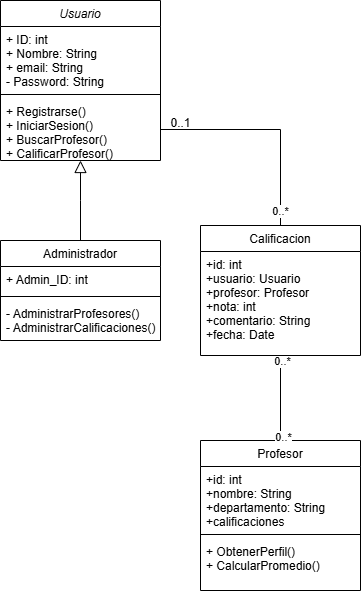

The diagram above was exported from draw.io. Its source (the exported page's mxGraphModel, read from the mxfile embedded in the PNG):
<mxGraphModel dx="1246" dy="713" grid="1" gridSize="10" guides="1" tooltips="1" connect="1" arrows="1" fold="1" page="1" pageScale="1" pageWidth="827" pageHeight="1169" math="0" shadow="0">
  <root>
    <mxCell id="WIyWlLk6GJQsqaUBKTNV-0" />
    <mxCell id="WIyWlLk6GJQsqaUBKTNV-1" parent="WIyWlLk6GJQsqaUBKTNV-0" />
    <mxCell id="zkfFHV4jXpPFQw0GAbJ--0" value="Usuario" style="swimlane;fontStyle=2;align=center;verticalAlign=top;childLayout=stackLayout;horizontal=1;startSize=26;horizontalStack=0;resizeParent=1;resizeLast=0;collapsible=1;marginBottom=0;rounded=0;shadow=0;strokeWidth=1;" parent="WIyWlLk6GJQsqaUBKTNV-1" vertex="1">
      <mxGeometry x="220" y="120" width="160" height="160" as="geometry">
        <mxRectangle x="230" y="140" width="160" height="26" as="alternateBounds" />
      </mxGeometry>
    </mxCell>
    <mxCell id="zkfFHV4jXpPFQw0GAbJ--1" value="+ ID: int&#10;+ Nombre: String&#10;+ email: String&#10;- Password: String" style="text;align=left;verticalAlign=top;spacingLeft=4;spacingRight=4;overflow=hidden;rotatable=0;points=[[0,0.5],[1,0.5]];portConstraint=eastwest;" parent="zkfFHV4jXpPFQw0GAbJ--0" vertex="1">
      <mxGeometry y="26" width="160" height="64" as="geometry" />
    </mxCell>
    <mxCell id="zkfFHV4jXpPFQw0GAbJ--4" value="" style="line;html=1;strokeWidth=1;align=left;verticalAlign=middle;spacingTop=-1;spacingLeft=3;spacingRight=3;rotatable=0;labelPosition=right;points=[];portConstraint=eastwest;" parent="zkfFHV4jXpPFQw0GAbJ--0" vertex="1">
      <mxGeometry y="90" width="160" height="8" as="geometry" />
    </mxCell>
    <mxCell id="zkfFHV4jXpPFQw0GAbJ--5" value="+ Registrarse()&#10;+ IniciarSesion()&#10;+ BuscarProfesor()&#10;+ CalificarProfesor()" style="text;align=left;verticalAlign=top;spacingLeft=4;spacingRight=4;overflow=hidden;rotatable=0;points=[[0,0.5],[1,0.5]];portConstraint=eastwest;" parent="zkfFHV4jXpPFQw0GAbJ--0" vertex="1">
      <mxGeometry y="98" width="160" height="62" as="geometry" />
    </mxCell>
    <mxCell id="zkfFHV4jXpPFQw0GAbJ--13" value="Administrador" style="swimlane;fontStyle=0;align=center;verticalAlign=top;childLayout=stackLayout;horizontal=1;startSize=26;horizontalStack=0;resizeParent=1;resizeLast=0;collapsible=1;marginBottom=0;rounded=0;shadow=0;strokeWidth=1;" parent="WIyWlLk6GJQsqaUBKTNV-1" vertex="1">
      <mxGeometry x="220" y="360" width="160" height="100" as="geometry">
        <mxRectangle x="330" y="360" width="170" height="26" as="alternateBounds" />
      </mxGeometry>
    </mxCell>
    <mxCell id="zkfFHV4jXpPFQw0GAbJ--14" value="+ Admin_ID: int" style="text;align=left;verticalAlign=top;spacingLeft=4;spacingRight=4;overflow=hidden;rotatable=0;points=[[0,0.5],[1,0.5]];portConstraint=eastwest;" parent="zkfFHV4jXpPFQw0GAbJ--13" vertex="1">
      <mxGeometry y="26" width="160" height="26" as="geometry" />
    </mxCell>
    <mxCell id="zkfFHV4jXpPFQw0GAbJ--15" value="" style="line;html=1;strokeWidth=1;align=left;verticalAlign=middle;spacingTop=-1;spacingLeft=3;spacingRight=3;rotatable=0;labelPosition=right;points=[];portConstraint=eastwest;" parent="zkfFHV4jXpPFQw0GAbJ--13" vertex="1">
      <mxGeometry y="52" width="160" height="8" as="geometry" />
    </mxCell>
    <mxCell id="QVzFjs651i-9Vvc3L8fw-3" value="- AdministrarProfesores()&#10;- AdministrarCalificaciones()" style="text;align=left;verticalAlign=top;spacingLeft=4;spacingRight=4;overflow=hidden;rotatable=0;points=[[0,0.5],[1,0.5]];portConstraint=eastwest;" vertex="1" parent="zkfFHV4jXpPFQw0GAbJ--13">
      <mxGeometry y="60" width="160" height="40" as="geometry" />
    </mxCell>
    <mxCell id="zkfFHV4jXpPFQw0GAbJ--16" value="" style="endArrow=block;endSize=10;endFill=0;shadow=0;strokeWidth=1;rounded=0;curved=0;edgeStyle=elbowEdgeStyle;elbow=vertical;" parent="WIyWlLk6GJQsqaUBKTNV-1" source="zkfFHV4jXpPFQw0GAbJ--13" target="zkfFHV4jXpPFQw0GAbJ--0" edge="1">
      <mxGeometry width="160" relative="1" as="geometry">
        <mxPoint x="210" y="373" as="sourcePoint" />
        <mxPoint x="310" y="271" as="targetPoint" />
      </mxGeometry>
    </mxCell>
    <mxCell id="zkfFHV4jXpPFQw0GAbJ--17" value="Profesor" style="swimlane;fontStyle=0;align=center;verticalAlign=top;childLayout=stackLayout;horizontal=1;startSize=26;horizontalStack=0;resizeParent=1;resizeLast=0;collapsible=1;marginBottom=0;rounded=0;shadow=0;strokeWidth=1;" parent="WIyWlLk6GJQsqaUBKTNV-1" vertex="1">
      <mxGeometry x="420" y="560" width="160" height="150" as="geometry">
        <mxRectangle x="520" y="360" width="160" height="26" as="alternateBounds" />
      </mxGeometry>
    </mxCell>
    <mxCell id="zkfFHV4jXpPFQw0GAbJ--18" value="+id: int&#10;+nombre: String&#10;+departamento: String&#10;+calificaciones" style="text;align=left;verticalAlign=top;spacingLeft=4;spacingRight=4;overflow=hidden;rotatable=0;points=[[0,0.5],[1,0.5]];portConstraint=eastwest;" parent="zkfFHV4jXpPFQw0GAbJ--17" vertex="1">
      <mxGeometry y="26" width="160" height="64" as="geometry" />
    </mxCell>
    <mxCell id="zkfFHV4jXpPFQw0GAbJ--23" value="" style="line;html=1;strokeWidth=1;align=left;verticalAlign=middle;spacingTop=-1;spacingLeft=3;spacingRight=3;rotatable=0;labelPosition=right;points=[];portConstraint=eastwest;" parent="zkfFHV4jXpPFQw0GAbJ--17" vertex="1">
      <mxGeometry y="90" width="160" height="8" as="geometry" />
    </mxCell>
    <mxCell id="zkfFHV4jXpPFQw0GAbJ--25" value="+ ObtenerPerfil()&#10;+ CalcularPromedio()" style="text;align=left;verticalAlign=top;spacingLeft=4;spacingRight=4;overflow=hidden;rotatable=0;points=[[0,0.5],[1,0.5]];portConstraint=eastwest;" parent="zkfFHV4jXpPFQw0GAbJ--17" vertex="1">
      <mxGeometry y="98" width="160" height="36" as="geometry" />
    </mxCell>
    <mxCell id="QVzFjs651i-9Vvc3L8fw-13" style="rounded=0;orthogonalLoop=1;jettySize=auto;html=1;edgeStyle=orthogonalEdgeStyle;endArrow=none;startFill=0;" edge="1" parent="WIyWlLk6GJQsqaUBKTNV-1" source="QVzFjs651i-9Vvc3L8fw-9" target="zkfFHV4jXpPFQw0GAbJ--5">
      <mxGeometry relative="1" as="geometry" />
    </mxCell>
    <mxCell id="QVzFjs651i-9Vvc3L8fw-15" value="0..*" style="edgeLabel;html=1;align=center;verticalAlign=middle;resizable=0;points=[];" vertex="1" connectable="0" parent="QVzFjs651i-9Vvc3L8fw-13">
      <mxGeometry x="-0.8673" y="1" relative="1" as="geometry">
        <mxPoint as="offset" />
      </mxGeometry>
    </mxCell>
    <mxCell id="QVzFjs651i-9Vvc3L8fw-18" style="edgeStyle=orthogonalEdgeStyle;rounded=0;orthogonalLoop=1;jettySize=auto;html=1;endArrow=none;startFill=0;entryX=0.5;entryY=0;entryDx=0;entryDy=0;" edge="1" parent="WIyWlLk6GJQsqaUBKTNV-1" source="QVzFjs651i-9Vvc3L8fw-9" target="zkfFHV4jXpPFQw0GAbJ--17">
      <mxGeometry relative="1" as="geometry">
        <mxPoint x="710" y="290" as="targetPoint" />
      </mxGeometry>
    </mxCell>
    <mxCell id="QVzFjs651i-9Vvc3L8fw-19" value="0..*" style="edgeLabel;html=1;align=center;verticalAlign=middle;resizable=0;points=[];" vertex="1" connectable="0" parent="QVzFjs651i-9Vvc3L8fw-18">
      <mxGeometry x="-0.8615" y="1" relative="1" as="geometry">
        <mxPoint as="offset" />
      </mxGeometry>
    </mxCell>
    <mxCell id="QVzFjs651i-9Vvc3L8fw-20" value="0..*" style="edgeLabel;html=1;align=center;verticalAlign=middle;resizable=0;points=[];" vertex="1" connectable="0" parent="QVzFjs651i-9Vvc3L8fw-18">
      <mxGeometry x="0.9023" y="2" relative="1" as="geometry">
        <mxPoint as="offset" />
      </mxGeometry>
    </mxCell>
    <mxCell id="QVzFjs651i-9Vvc3L8fw-9" value="Calificacion" style="swimlane;fontStyle=0;align=center;verticalAlign=top;childLayout=stackLayout;horizontal=1;startSize=26;horizontalStack=0;resizeParent=1;resizeLast=0;collapsible=1;marginBottom=0;rounded=0;shadow=0;strokeWidth=1;" vertex="1" parent="WIyWlLk6GJQsqaUBKTNV-1">
      <mxGeometry x="420" y="345" width="160" height="130" as="geometry">
        <mxRectangle x="520" y="360" width="160" height="26" as="alternateBounds" />
      </mxGeometry>
    </mxCell>
    <mxCell id="QVzFjs651i-9Vvc3L8fw-10" value="+id: int&#10;+usuario: Usuario&#10;+profesor: Profesor&#10;+nota: int&#10;+comentario: String&#10;+fecha: Date" style="text;align=left;verticalAlign=top;spacingLeft=4;spacingRight=4;overflow=hidden;rotatable=0;points=[[0,0.5],[1,0.5]];portConstraint=eastwest;" vertex="1" parent="QVzFjs651i-9Vvc3L8fw-9">
      <mxGeometry y="26" width="160" height="94" as="geometry" />
    </mxCell>
    <mxCell id="QVzFjs651i-9Vvc3L8fw-14" value="0..1" style="text;html=1;align=center;verticalAlign=middle;resizable=0;points=[];autosize=1;strokeColor=none;fillColor=none;" vertex="1" parent="WIyWlLk6GJQsqaUBKTNV-1">
      <mxGeometry x="380" y="228" width="40" height="30" as="geometry" />
    </mxCell>
  </root>
</mxGraphModel>